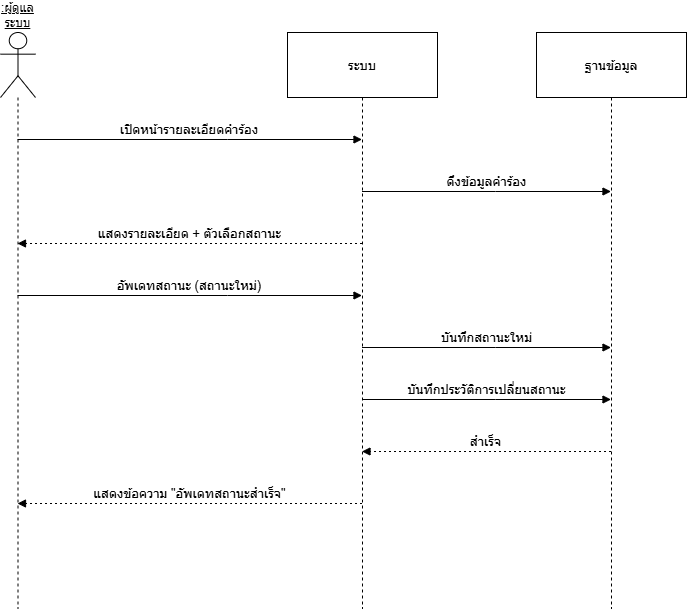

The diagram above was exported from draw.io. Its source (the exported page's mxGraphModel, read from the mxfile embedded in the PNG):
<mxGraphModel dx="1426" dy="1843" grid="1" gridSize="10" guides="1" tooltips="1" connect="1" arrows="1" fold="1" page="1" pageScale="1" pageWidth="850" pageHeight="1100" math="0" shadow="0">
  <root>
    <mxCell id="0" />
    <mxCell id="1" parent="0" />
    <mxCell id="oTlPiQi53fv2m84xc1b2-1" parent="1" style="shape=umlLifeline;perimeter=lifelinePerimeter;whiteSpace=wrap;container=1;dropTarget=0;collapsible=0;recursiveResize=0;outlineConnect=0;portConstraint=eastwest;newEdgeStyle={&quot;edgeStyle&quot;:&quot;elbowEdgeStyle&quot;,&quot;elbow&quot;:&quot;vertical&quot;,&quot;curved&quot;:0,&quot;rounded&quot;:0};participant=umlActor;verticalAlign=bottom;labelPosition=center;verticalLabelPosition=top;align=center;size=65;fontStyle=4;fontSize=12;" value=":ผู้ดูแลระบบ" vertex="1">
      <mxGeometry height="576" width="35" x="20" y="20" as="geometry" />
    </mxCell>
    <mxCell id="oTlPiQi53fv2m84xc1b2-2" parent="1" style="shape=umlLifeline;perimeter=lifelinePerimeter;whiteSpace=wrap;container=1;dropTarget=0;collapsible=0;recursiveResize=0;outlineConnect=0;portConstraint=eastwest;newEdgeStyle={&quot;edgeStyle&quot;:&quot;elbowEdgeStyle&quot;,&quot;elbow&quot;:&quot;vertical&quot;,&quot;curved&quot;:0,&quot;rounded&quot;:0};size=65;fontSize=13;" value="ระบบ" vertex="1">
      <mxGeometry height="576" width="150" x="307" y="20" as="geometry" />
    </mxCell>
    <mxCell id="oTlPiQi53fv2m84xc1b2-3" parent="1" style="shape=umlLifeline;perimeter=lifelinePerimeter;whiteSpace=wrap;container=1;dropTarget=0;collapsible=0;recursiveResize=0;outlineConnect=0;portConstraint=eastwest;newEdgeStyle={&quot;edgeStyle&quot;:&quot;elbowEdgeStyle&quot;,&quot;elbow&quot;:&quot;vertical&quot;,&quot;curved&quot;:0,&quot;rounded&quot;:0};size=65;fontSize=13;" value="ฐานข้อมูล" vertex="1">
      <mxGeometry height="576" width="150" x="556" y="20" as="geometry" />
    </mxCell>
    <mxCell id="oTlPiQi53fv2m84xc1b2-4" edge="1" parent="1" source="oTlPiQi53fv2m84xc1b2-1" style="verticalAlign=bottom;edgeStyle=elbowEdgeStyle;elbow=vertical;curved=0;rounded=0;endArrow=block;fontSize=13;" target="oTlPiQi53fv2m84xc1b2-2" value="เปิดหน้ารายละเอียดคำร้อง">
      <mxGeometry relative="1" as="geometry">
        <Array as="points">
          <mxPoint x="247" y="127" />
        </Array>
      </mxGeometry>
    </mxCell>
    <mxCell id="oTlPiQi53fv2m84xc1b2-5" edge="1" parent="1" source="oTlPiQi53fv2m84xc1b2-2" style="verticalAlign=bottom;edgeStyle=elbowEdgeStyle;elbow=vertical;curved=0;rounded=0;endArrow=block;fontSize=13;" target="oTlPiQi53fv2m84xc1b2-3" value="ดึงข้อมูลคำร้อง">
      <mxGeometry relative="1" as="geometry">
        <Array as="points">
          <mxPoint x="515" y="179" />
        </Array>
      </mxGeometry>
    </mxCell>
    <mxCell id="oTlPiQi53fv2m84xc1b2-6" edge="1" parent="1" source="oTlPiQi53fv2m84xc1b2-2" style="verticalAlign=bottom;edgeStyle=elbowEdgeStyle;elbow=vertical;curved=0;rounded=0;dashed=1;dashPattern=2 3;endArrow=block;fontSize=13;" target="oTlPiQi53fv2m84xc1b2-1" value="แสดงรายละเอียด + ตัวเลือกสถานะ">
      <mxGeometry relative="1" as="geometry">
        <Array as="points">
          <mxPoint x="250" y="231" />
        </Array>
      </mxGeometry>
    </mxCell>
    <mxCell id="oTlPiQi53fv2m84xc1b2-7" edge="1" parent="1" source="oTlPiQi53fv2m84xc1b2-1" style="verticalAlign=bottom;edgeStyle=elbowEdgeStyle;elbow=vertical;curved=0;rounded=0;endArrow=block;fontSize=13;" target="oTlPiQi53fv2m84xc1b2-2" value="อัพเดทสถานะ (สถานะใหม่)">
      <mxGeometry relative="1" as="geometry">
        <Array as="points">
          <mxPoint x="247" y="283" />
        </Array>
      </mxGeometry>
    </mxCell>
    <mxCell id="oTlPiQi53fv2m84xc1b2-8" edge="1" parent="1" source="oTlPiQi53fv2m84xc1b2-2" style="verticalAlign=bottom;edgeStyle=elbowEdgeStyle;elbow=vertical;curved=0;rounded=0;endArrow=block;fontSize=13;" target="oTlPiQi53fv2m84xc1b2-3" value="บันทึกสถานะใหม่">
      <mxGeometry relative="1" as="geometry">
        <Array as="points">
          <mxPoint x="515" y="335" />
        </Array>
      </mxGeometry>
    </mxCell>
    <mxCell id="oTlPiQi53fv2m84xc1b2-9" edge="1" parent="1" source="oTlPiQi53fv2m84xc1b2-2" style="verticalAlign=bottom;edgeStyle=elbowEdgeStyle;elbow=vertical;curved=0;rounded=0;endArrow=block;fontSize=13;" target="oTlPiQi53fv2m84xc1b2-3" value="บันทึกประวัติการเปลี่ยนสถานะ">
      <mxGeometry relative="1" as="geometry">
        <Array as="points">
          <mxPoint x="515" y="387" />
        </Array>
      </mxGeometry>
    </mxCell>
    <mxCell id="oTlPiQi53fv2m84xc1b2-10" edge="1" parent="1" source="oTlPiQi53fv2m84xc1b2-3" style="verticalAlign=bottom;edgeStyle=elbowEdgeStyle;elbow=vertical;curved=0;rounded=0;dashed=1;dashPattern=2 3;endArrow=block;fontSize=13;" target="oTlPiQi53fv2m84xc1b2-2" value="สำเร็จ">
      <mxGeometry relative="1" as="geometry">
        <Array as="points">
          <mxPoint x="518" y="439" />
        </Array>
      </mxGeometry>
    </mxCell>
    <mxCell id="oTlPiQi53fv2m84xc1b2-11" edge="1" parent="1" source="oTlPiQi53fv2m84xc1b2-2" style="verticalAlign=bottom;edgeStyle=elbowEdgeStyle;elbow=vertical;curved=0;rounded=0;dashed=1;dashPattern=2 3;endArrow=block;fontSize=13;" target="oTlPiQi53fv2m84xc1b2-1" value="แสดงข้อความ &quot;อัพเดทสถานะสำเร็จ&quot;">
      <mxGeometry relative="1" as="geometry">
        <Array as="points">
          <mxPoint x="250" y="491" />
        </Array>
      </mxGeometry>
    </mxCell>
  </root>
</mxGraphModel>